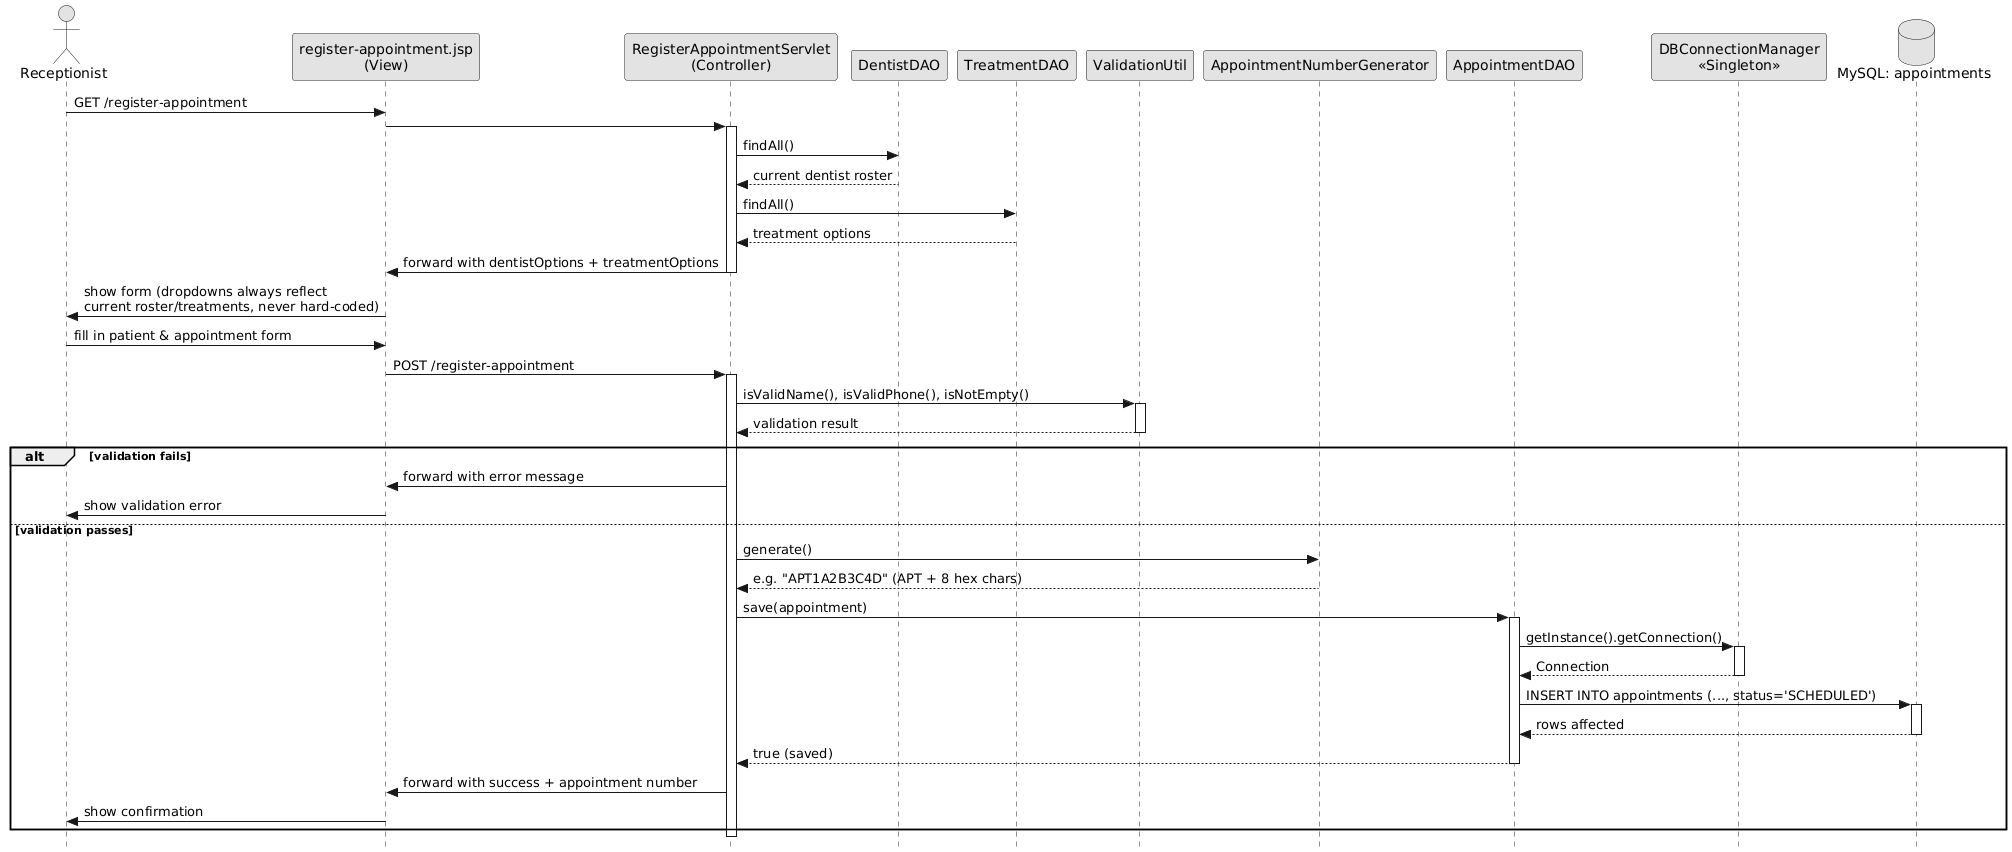

The diagram above was rendered by PlantUML. Its source (embedded in the PNG):
@startuml
skinparam monochrome true
skinparam style strictuml

actor Receptionist
participant "register-appointment.jsp\n(View)" as View
participant "RegisterAppointmentServlet\n(Controller)" as Controller
participant DentistDAO
participant TreatmentDAO
participant ValidationUtil
participant AppointmentNumberGenerator
participant AppointmentDAO
participant "DBConnectionManager\n<<Singleton>>" as DBConn
database "MySQL: appointments" as DB

Receptionist -> View : GET /register-appointment
View -> Controller
activate Controller

Controller -> DentistDAO : findAll()
DentistDAO --> Controller : current dentist roster

Controller -> TreatmentDAO : findAll()
TreatmentDAO --> Controller : treatment options

Controller -> View : forward with dentistOptions + treatmentOptions
deactivate Controller

View -> Receptionist : show form (dropdowns always reflect\ncurrent roster/treatments, never hard-coded)

Receptionist -> View : fill in patient & appointment form
View -> Controller : POST /register-appointment
activate Controller

Controller -> ValidationUtil : isValidName(), isValidPhone(), isNotEmpty()
activate ValidationUtil
ValidationUtil --> Controller : validation result
deactivate ValidationUtil

alt validation fails
    Controller -> View : forward with error message
    View -> Receptionist : show validation error

else validation passes
    Controller -> AppointmentNumberGenerator : generate()
    AppointmentNumberGenerator --> Controller : e.g. "APT1A2B3C4D" (APT + 8 hex chars)

    Controller -> AppointmentDAO : save(appointment)
    activate AppointmentDAO

    AppointmentDAO -> DBConn : getInstance().getConnection()
    activate DBConn
    DBConn --> AppointmentDAO : Connection
    deactivate DBConn

    AppointmentDAO -> DB : INSERT INTO appointments (..., status='SCHEDULED')
    activate DB
    DB --> AppointmentDAO : rows affected
    deactivate DB

    AppointmentDAO --> Controller : true (saved)
    deactivate AppointmentDAO

    Controller -> View : forward with success + appointment number
    View -> Receptionist : show confirmation
end

deactivate Controller

@endl